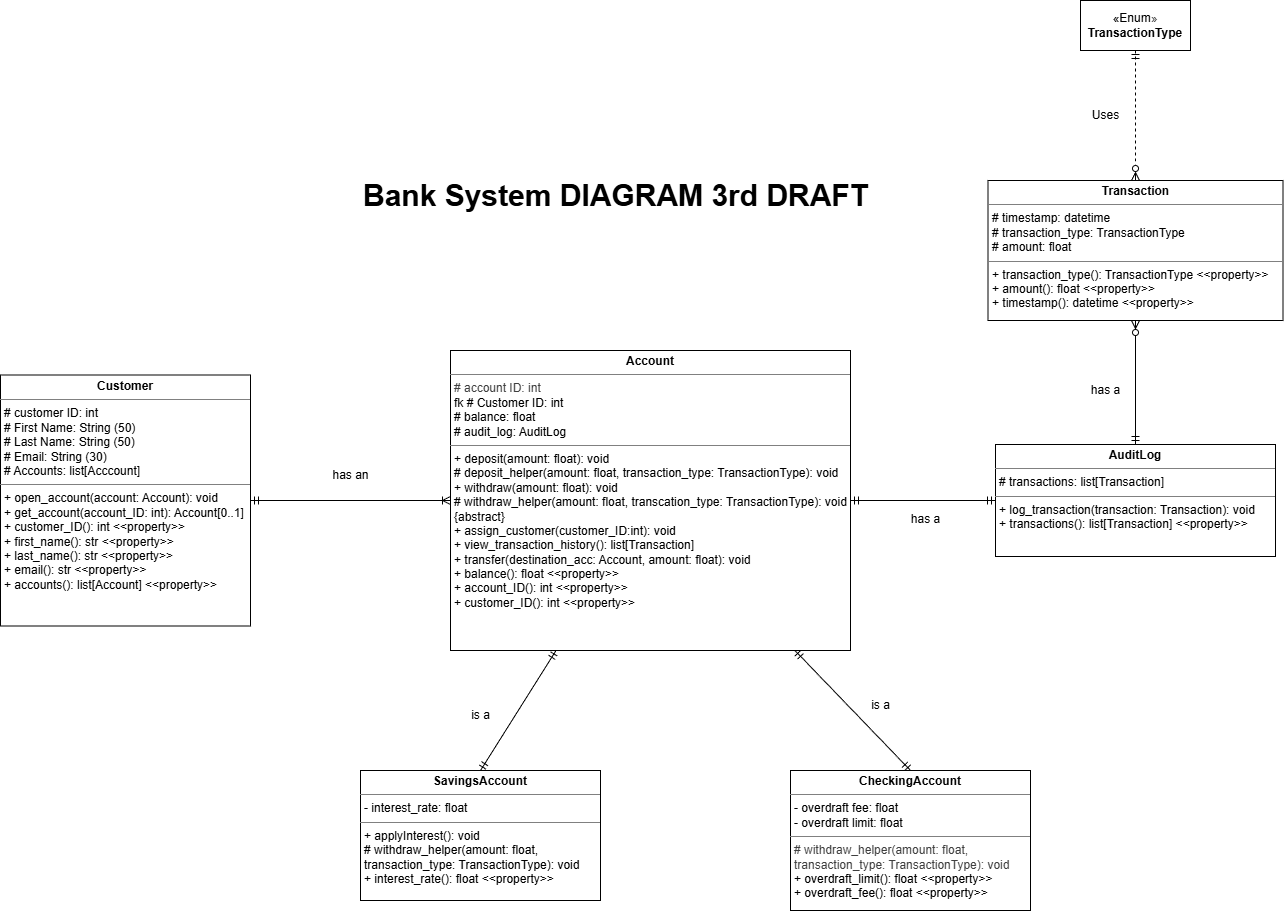

The diagram above was exported from draw.io. Its source (the exported page's mxGraphModel, read from the mxfile embedded in the PNG):
<mxGraphModel dx="1298" dy="2226" grid="1" gridSize="10" guides="1" tooltips="1" connect="1" arrows="1" fold="1" page="1" pageScale="1" pageWidth="850" pageHeight="1100" background="#FFFFFF" math="0" shadow="0">
  <root>
    <mxCell id="0" />
    <mxCell id="1" parent="0" />
    <mxCell id="14" style="edgeStyle=none;html=1;entryX=0;entryY=0.5;entryDx=0;entryDy=0;endArrow=ERoneToMany;endFill=0;startArrow=ERmandOne;startFill=0;" parent="1" source="11" target="13" edge="1">
      <mxGeometry relative="1" as="geometry" />
    </mxCell>
    <mxCell id="11" value="&lt;p style=&quot;margin:0px;margin-top:4px;text-align:center;&quot;&gt;&lt;b&gt;Customer&lt;/b&gt;&lt;/p&gt;&lt;hr size=&quot;1&quot; style=&quot;border-style:solid;&quot;&gt;&lt;p style=&quot;margin:0px;margin-left:4px;&quot;&gt;# customer ID: int&lt;/p&gt;&lt;p style=&quot;margin:0px;margin-left:4px;&quot;&gt;# First Name: String (50)&lt;/p&gt;&lt;p style=&quot;margin:0px;margin-left:4px;&quot;&gt;# Last Name: String (50)&lt;/p&gt;&lt;p style=&quot;margin:0px;margin-left:4px;&quot;&gt;# Email: String (30)&lt;/p&gt;&lt;p style=&quot;margin:0px;margin-left:4px;&quot;&gt;# Accounts: list[Acccount]&lt;/p&gt;&lt;hr size=&quot;1&quot; style=&quot;border-style:solid;&quot;&gt;&lt;p style=&quot;margin:0px;margin-left:4px;&quot;&gt;+ open_account(account: Account): void&lt;/p&gt;&lt;p style=&quot;margin:0px;margin-left:4px;&quot;&gt;+ get_account(account_ID: int): Account[0..1]&lt;/p&gt;&lt;p style=&quot;margin:0px;margin-left:4px;&quot;&gt;+ customer_ID(): int &amp;lt;&amp;lt;property&amp;gt;&amp;gt;&lt;/p&gt;&lt;p style=&quot;margin:0px;margin-left:4px;&quot;&gt;+ first_name(): str &amp;lt;&amp;lt;property&amp;gt;&amp;gt;&lt;/p&gt;&lt;p style=&quot;margin:0px;margin-left:4px;&quot;&gt;+ last_name(): str &amp;lt;&amp;lt;property&amp;gt;&amp;gt;&lt;/p&gt;&lt;p style=&quot;margin:0px;margin-left:4px;&quot;&gt;+ email(): str &amp;lt;&amp;lt;property&amp;gt;&amp;gt;&lt;/p&gt;&lt;p style=&quot;margin:0px;margin-left:4px;&quot;&gt;+ accounts(): list[Account] &amp;lt;&amp;lt;property&amp;gt;&amp;gt;&lt;/p&gt;&lt;p style=&quot;margin:0px;margin-left:4px;&quot;&gt;&lt;br&gt;&lt;/p&gt;&lt;p style=&quot;margin:0px;margin-left:4px;&quot;&gt;&lt;br&gt;&lt;/p&gt;" style="verticalAlign=top;align=left;overflow=fill;html=1;whiteSpace=wrap;" parent="1" vertex="1">
      <mxGeometry x="-190" y="44.5" width="250" height="251" as="geometry" />
    </mxCell>
    <mxCell id="22" style="edgeStyle=none;html=1;entryX=0.5;entryY=0;entryDx=0;entryDy=0;endArrow=ERmandOne;endFill=0;startArrow=ERmandOne;startFill=0;" parent="1" source="13" target="21" edge="1">
      <mxGeometry relative="1" as="geometry" />
    </mxCell>
    <mxCell id="23" style="edgeStyle=none;html=1;entryX=0.5;entryY=0;entryDx=0;entryDy=0;endArrow=ERmandOne;endFill=0;startArrow=ERmandOne;startFill=0;" parent="1" source="13" target="20" edge="1">
      <mxGeometry relative="1" as="geometry" />
    </mxCell>
    <mxCell id="13" value="&lt;p style=&quot;margin:0px;margin-top:4px;text-align:center;&quot;&gt;&lt;b&gt;Account&lt;/b&gt;&lt;/p&gt;&lt;hr size=&quot;1&quot; style=&quot;border-style:solid;&quot;&gt;&lt;p style=&quot;margin:0px;margin-left:4px;&quot;&gt;&lt;span style=&quot;color: rgb(63, 63, 63); background-color: transparent;&quot;&gt;# account ID: int&lt;/span&gt;&lt;/p&gt;&lt;p style=&quot;margin:0px;margin-left:4px;&quot;&gt;fk # Customer ID: int&lt;/p&gt;&lt;p style=&quot;margin:0px;margin-left:4px;&quot;&gt;# balance: float&lt;/p&gt;&lt;p style=&quot;margin:0px;margin-left:4px;&quot;&gt;# audit_log: AuditLog&lt;/p&gt;&lt;hr size=&quot;1&quot; style=&quot;border-style:solid;&quot;&gt;&lt;p style=&quot;margin:0px;margin-left:4px;&quot;&gt;+ deposit(amount: float): void&lt;/p&gt;&lt;p style=&quot;margin:0px;margin-left:4px;&quot;&gt;# deposit_helper(amount: float, transaction_type: TransactionType): void&lt;/p&gt;&lt;p style=&quot;margin:0px;margin-left:4px;&quot;&gt;+ withdraw(amount: float): void&lt;/p&gt;&lt;p style=&quot;margin:0px;margin-left:4px;&quot;&gt;# withdraw_helper(amount: float, transcation_type: TransactionType): void {abstract}&lt;/p&gt;&lt;p style=&quot;margin:0px;margin-left:4px;&quot;&gt;+ assign_customer(customer_ID:int): void&lt;/p&gt;&lt;p style=&quot;margin:0px;margin-left:4px;&quot;&gt;+ view_transaction_history(): list[Transaction]&lt;/p&gt;&lt;p style=&quot;margin:0px;margin-left:4px;&quot;&gt;+ transfer(destination_acc: Account, amount: float): void&lt;/p&gt;&lt;p style=&quot;margin:0px;margin-left:4px;&quot;&gt;+ balance(): float &amp;lt;&amp;lt;property&amp;gt;&amp;gt;&lt;/p&gt;&lt;p style=&quot;margin:0px;margin-left:4px;&quot;&gt;+ account_ID(): int &amp;lt;&amp;lt;property&amp;gt;&amp;gt;&lt;/p&gt;&lt;p style=&quot;margin:0px;margin-left:4px;&quot;&gt;+ customer_ID(): int &amp;lt;&amp;lt;property&amp;gt;&amp;gt;&lt;/p&gt;&lt;p style=&quot;margin:0px;margin-left:4px;&quot;&gt;&lt;br&gt;&lt;/p&gt;&lt;p style=&quot;margin:0px;margin-left:4px;&quot;&gt;&lt;br&gt;&lt;/p&gt;" style="verticalAlign=top;align=left;overflow=fill;html=1;whiteSpace=wrap;" parent="1" vertex="1">
      <mxGeometry x="260" y="20" width="400" height="300" as="geometry" />
    </mxCell>
    <mxCell id="15" value="has an" style="text;html=1;align=center;verticalAlign=middle;resizable=0;points=[];autosize=1;strokeColor=none;fillColor=none;" parent="1" vertex="1">
      <mxGeometry x="130" y="130" width="60" height="30" as="geometry" />
    </mxCell>
    <mxCell id="20" value="&lt;p style=&quot;margin:0px;margin-top:4px;text-align:center;&quot;&gt;&lt;b&gt;CheckingAccount&lt;/b&gt;&lt;/p&gt;&lt;hr size=&quot;1&quot; style=&quot;border-style:solid;&quot;&gt;&lt;p style=&quot;margin:0px;margin-left:4px;&quot;&gt;- overdraft fee: float&lt;/p&gt;&lt;p style=&quot;margin:0px;margin-left:4px;&quot;&gt;- overdraft limit: float&lt;/p&gt;&lt;hr size=&quot;1&quot; style=&quot;border-style:solid;&quot;&gt;&lt;p style=&quot;margin:0px;margin-left:4px;&quot;&gt;&lt;span style=&quot;color: rgb(63, 63, 63); background-color: transparent;&quot;&gt;# withdraw_helper(amount: float, transaction_type: TransactionType): void&lt;/span&gt;&lt;/p&gt;&lt;p style=&quot;margin:0px;margin-left:4px;&quot;&gt;+ overdraft_limit(): float &amp;lt;&amp;lt;property&amp;gt;&amp;gt;&lt;/p&gt;&lt;p style=&quot;margin:0px;margin-left:4px;&quot;&gt;+ overdraft_fee(): float &amp;lt;&amp;lt;property&amp;gt;&amp;gt;&lt;/p&gt;&lt;p style=&quot;margin:0px;margin-left:4px;&quot;&gt;&lt;span style=&quot;color: rgb(63, 63, 63); background-color: transparent;&quot;&gt;&lt;br&gt;&lt;/span&gt;&lt;/p&gt;" style="verticalAlign=top;align=left;overflow=fill;html=1;whiteSpace=wrap;" parent="1" vertex="1">
      <mxGeometry x="600" y="440" width="240" height="140" as="geometry" />
    </mxCell>
    <mxCell id="21" value="&lt;p style=&quot;margin:0px;margin-top:4px;text-align:center;&quot;&gt;&lt;b&gt;SavingsAccount&lt;/b&gt;&lt;/p&gt;&lt;hr size=&quot;1&quot; style=&quot;border-style:solid;&quot;&gt;&lt;p style=&quot;margin:0px;margin-left:4px;&quot;&gt;- interest_rate: float&lt;/p&gt;&lt;hr size=&quot;1&quot; style=&quot;border-style:solid;&quot;&gt;&lt;p style=&quot;margin:0px;margin-left:4px;&quot;&gt;+ applyInterest(): void&lt;/p&gt;&lt;p style=&quot;margin:0px;margin-left:4px;&quot;&gt;# withdraw_helper(amount: float, transaction_type: TransactionType): void&lt;/p&gt;&lt;p style=&quot;margin:0px;margin-left:4px;&quot;&gt;+ interest_rate(): float &amp;lt;&amp;lt;property&amp;gt;&amp;gt;&lt;/p&gt;" style="verticalAlign=top;align=left;overflow=fill;html=1;whiteSpace=wrap;" parent="1" vertex="1">
      <mxGeometry x="170" y="440" width="240" height="130" as="geometry" />
    </mxCell>
    <mxCell id="24" value="is a" style="text;html=1;align=center;verticalAlign=middle;resizable=0;points=[];autosize=1;strokeColor=none;fillColor=none;" parent="1" vertex="1">
      <mxGeometry x="270" y="370" width="40" height="30" as="geometry" />
    </mxCell>
    <mxCell id="25" value="is a" style="text;html=1;align=center;verticalAlign=middle;resizable=0;points=[];autosize=1;strokeColor=none;fillColor=none;" parent="1" vertex="1">
      <mxGeometry x="670" y="360" width="40" height="30" as="geometry" />
    </mxCell>
    <mxCell id="26" value="&lt;p style=&quot;margin:0px;margin-top:4px;text-align:center;&quot;&gt;&lt;b&gt;Transaction&lt;/b&gt;&lt;/p&gt;&lt;hr size=&quot;1&quot; style=&quot;border-style:solid;&quot;&gt;&lt;p style=&quot;margin:0px;margin-left:4px;&quot;&gt;# timestamp: datetime&lt;br&gt;# transaction_type: TransactionType&lt;/p&gt;&lt;p style=&quot;margin:0px;margin-left:4px;&quot;&gt;# amount: float&lt;/p&gt;&lt;hr size=&quot;1&quot; style=&quot;border-style:solid;&quot;&gt;&lt;p style=&quot;margin:0px;margin-left:4px;&quot;&gt;+ transaction_type(): TransactionType &amp;lt;&amp;lt;property&amp;gt;&amp;gt;&lt;/p&gt;&lt;p style=&quot;margin:0px;margin-left:4px;&quot;&gt;+ amount(): float &amp;lt;&amp;lt;property&amp;gt;&amp;gt;&lt;/p&gt;&lt;p style=&quot;margin:0px;margin-left:4px;&quot;&gt;+ timestamp(): datetime &amp;lt;&amp;lt;property&amp;gt;&amp;gt;&lt;/p&gt;" style="verticalAlign=top;align=left;overflow=fill;html=1;whiteSpace=wrap;" parent="1" vertex="1">
      <mxGeometry x="797.5" y="-150" width="295" height="140" as="geometry" />
    </mxCell>
    <mxCell id="29" style="edgeStyle=none;html=1;entryX=0.5;entryY=1;entryDx=0;entryDy=0;startArrow=ERmandOne;startFill=0;endArrow=ERzeroToMany;endFill=0;" parent="1" source="27" target="26" edge="1">
      <mxGeometry relative="1" as="geometry" />
    </mxCell>
    <mxCell id="31" style="edgeStyle=none;html=1;startArrow=ERmandOne;startFill=0;endArrow=ERmandOne;endFill=0;" parent="1" source="27" target="13" edge="1">
      <mxGeometry relative="1" as="geometry" />
    </mxCell>
    <mxCell id="27" value="&lt;p style=&quot;margin:0px;margin-top:4px;text-align:center;&quot;&gt;&lt;b&gt;AuditLog&lt;/b&gt;&lt;/p&gt;&lt;hr size=&quot;1&quot; style=&quot;border-style:solid;&quot;&gt;&lt;p style=&quot;margin:0px;margin-left:4px;&quot;&gt;# transactions: list[Transaction]&lt;/p&gt;&lt;hr size=&quot;1&quot; style=&quot;border-style:solid;&quot;&gt;&lt;p style=&quot;margin:0px;margin-left:4px;&quot;&gt;+ log_transaction(transaction: Transaction): void&lt;/p&gt;&lt;p style=&quot;margin:0px;margin-left:4px;&quot;&gt;+ transactions(): list[Transaction] &amp;lt;&amp;lt;property&amp;gt;&amp;gt;&lt;/p&gt;" style="verticalAlign=top;align=left;overflow=fill;html=1;whiteSpace=wrap;" parent="1" vertex="1">
      <mxGeometry x="805" y="114" width="280" height="112" as="geometry" />
    </mxCell>
    <mxCell id="32" value="has a" style="text;html=1;align=center;verticalAlign=middle;resizable=0;points=[];autosize=1;strokeColor=none;fillColor=none;" parent="1" vertex="1">
      <mxGeometry x="710" y="174" width="50" height="30" as="geometry" />
    </mxCell>
    <mxCell id="34" value="has a" style="text;html=1;align=center;verticalAlign=middle;resizable=0;points=[];autosize=1;strokeColor=none;fillColor=none;" parent="1" vertex="1">
      <mxGeometry x="890" y="44.5" width="50" height="30" as="geometry" />
    </mxCell>
    <mxCell id="38" style="edgeStyle=none;html=1;entryX=0.5;entryY=0;entryDx=0;entryDy=0;dashed=1;endArrow=ERzeroToMany;endFill=0;startArrow=ERmandOne;startFill=0;" parent="1" source="37" target="26" edge="1">
      <mxGeometry relative="1" as="geometry" />
    </mxCell>
    <mxCell id="37" value="«Enum&lt;span style=&quot;color: rgb(63, 63, 63); background-color: transparent;&quot;&gt;»&lt;/span&gt;&lt;div&gt;&lt;b&gt;TransactionType&lt;/b&gt;&lt;/div&gt;" style="html=1;whiteSpace=wrap;" parent="1" vertex="1">
      <mxGeometry x="890" y="-330" width="110" height="50" as="geometry" />
    </mxCell>
    <mxCell id="43" value="Uses" style="text;html=1;align=center;verticalAlign=middle;resizable=0;points=[];autosize=1;strokeColor=none;fillColor=none;" parent="1" vertex="1">
      <mxGeometry x="890" y="-230" width="50" height="30" as="geometry" />
    </mxCell>
    <mxCell id="44" value="&lt;font style=&quot;font-size: 30px;&quot;&gt;&lt;b&gt;Bank System DIAGRAM 3rd DRAFT&lt;/b&gt;&lt;/font&gt;" style="text;html=1;align=center;verticalAlign=middle;resizable=0;points=[];autosize=1;strokeColor=none;fillColor=none;" vertex="1" parent="1">
      <mxGeometry x="160" y="-160" width="530" height="50" as="geometry" />
    </mxCell>
  </root>
</mxGraphModel>